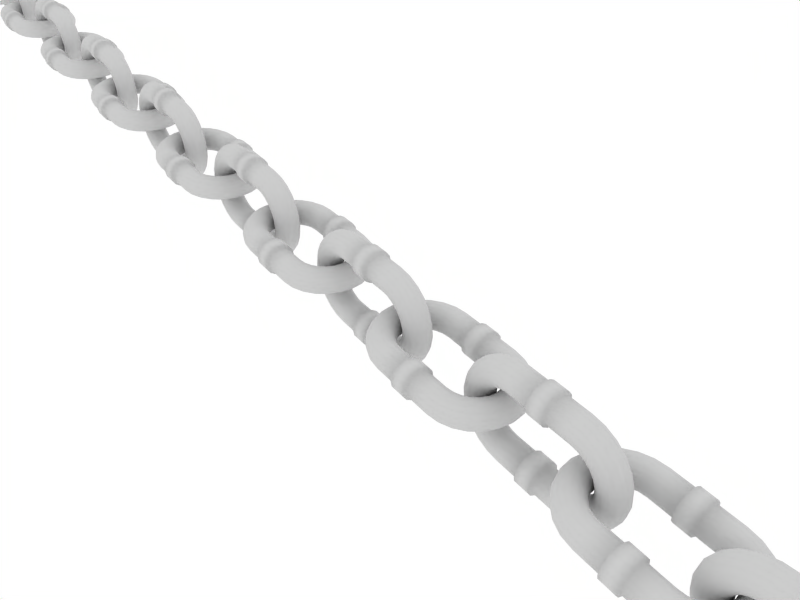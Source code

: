 # Source: chain.blend  (saved by Blender 2.43.0; exported with 4.5.12 LTS)
import bpy
from mathutils import Matrix  # noqa: F401  (used for matrix-valued properties, if any)

bpy.ops.wm.read_factory_settings(use_empty=True)
scene = bpy.context.scene
scene.name = 'Scene'

# ---- collections
col_collection_1 = bpy.data.collections.new('Collection 1'); scene.collection.children.link(col_collection_1)
col_collection_2 = bpy.data.collections.new('Collection 2'); scene.collection.children.link(col_collection_2)

# ---- materials (node trees are filled in below, after node groups)
mat_metal_steel = bpy.data.materials.new('METAL steel')
mat_metal_steel.alpha_threshold = 0.0
mat_metal_steel.preview_render_type = 'FLAT'
mat_metal_steel.roughness = 0.5
mat_metal_steel.specular_intensity = 1.0
mat_metal_steel.line_color = (0.0, 0.0, 0.0, 1.0)

# ---- material node trees

# ---- world
world_world = bpy.data.worlds.new('World'); scene.world = world_world
world_world.color = (1.0, 1.0, 1.0)
world_world.use_sun_shadow = False
world_world.sun_shadow_jitter_overblur = 0.0
world_world.cycles.sampling_method = 'MANUAL'
world_world.cycles.sample_map_resolution = 256

# ---- cameras
cam_camera_001 = bpy.data.cameras.new('Camera.001')
cam_camera_001.passepartout_alpha = 0.2
cam_camera_001.clip_end = 100.0
cam_camera_001.lens = 35.0
cam_camera_001.ortho_scale = 7.314
cam_camera_001.show_limits = True
cam_camera_001.show_passepartout = False
cam_camera_001.show_safe_areas = True
cam_camera_001.dof.focus_distance = 0.0
cam_camera_001.dof.aperture_fstop = 128.0

# ---- lights
light_spot_001 = bpy.data.lights.new('Spot.001', 'POINT')
light_spot_001.transmission_factor = 0.0
light_spot_001.cutoff_distance = 30.0
light_spot_001.energy = 50.0
light_spot_001.shadow_buffer_clip_start = 8.0
light_spot_001.shadow_soft_size = 1.0
light_spot_001.shadow_maximum_resolution = 0.006
light_spot_001.use_absolute_resolution = True
light_spot_001.cycles.use_multiple_importance_sampling = False
light_spot = bpy.data.lights.new('Spot', 'SPOT')
light_spot.transmission_factor = 0.0
light_spot.cutoff_distance = 30.0
light_spot.energy = 120.0
light_spot.shadow_buffer_clip_start = 8.0
light_spot.shadow_soft_size = 1.0
light_spot.shadow_maximum_resolution = 0.006
light_spot.use_absolute_resolution = True
light_spot.spot_size = 1.309
light_spot.cycles.use_multiple_importance_sampling = False

# ---- meshes
me_plane = bpy.data.meshes.new('Plane')
me_plane.from_pydata([(0.004629, 0.0, 0.0), (-19.8, 2.861e-06, 1.137e-13), (-9.898, 1.431e-06, 5.684e-14), (-4.947, 7.153e-07, 2.842e-14), (-14.85, 2.146e-06, 8.527e-14), (-2.471, 3.576e-07, 1.421e-14), (-7.422, 1.073e-06, 4.263e-14), (-17.32, 2.503e-06, 9.948e-14), (-12.37, 1.788e-06, 7.105e-14), (-1.233, 1.788e-07, 7.105e-15), (-3.709, 5.364e-07, 2.132e-14), (-8.66, 1.252e-06, 4.974e-14), (-6.185, 8.941e-07, 3.553e-14), (-18.56, 2.682e-06, 1.066e-13), (-16.09, 2.325e-06, 9.237e-14), (-11.14, 1.609e-06, 6.395e-14), (-13.61, 1.967e-06, 7.816e-14)], [(0, 9), (1, 13), (2, 11), (2, 15), (3, 10), (3, 12), (4, 14), (4, 16), (5, 9), (5, 10), (6, 11), (6, 12), (7, 13), (7, 14), (8, 15), (8, 16)], [])
me_plane.use_remesh_preserve_volume = False
me_plane.use_remesh_preserve_attributes = False
me_plane.use_mirror_vertex_groups = False
me_plane.update()
me_chain_link = bpy.data.meshes.new('Chain link')
me_chain_link.from_pydata([(-0.1754, -0.05328, -0.2664), (-0.1754, -0.06961, -0.242), (-0.1754, -0.07535, -0.2131), (-0.1754, -0.06961, -0.1843), (-0.1754, -0.05328, -0.1598), (-0.1754, -0.02883, -0.1435), (-0.1754, 3.135e-10, -0.1378), (-0.1754, 0.02883, -0.1435), (-0.1754, 0.05328, -0.1598), (-0.1754, 0.06961, -0.1843), (-0.1754, 0.07535, -0.2131), (-0.1754, 0.06961, -0.242), (-0.1754, 0.05328, -0.2664), (-0.1754, 0.02883, -0.2827), (-0.1754, -3.119e-08, -0.2885), (-0.1754, -0.02883, -0.2827), (-0.2486, -0.02883, -0.2731), (-0.2501, -2.904e-08, -0.2786), (-0.2486, 0.02883, -0.2731), (-0.2444, 0.05328, -0.2573), (-0.2381, 0.06961, -0.2337), (-0.2306, 0.07535, -0.2059), (-0.2231, 0.06961, -0.178), (-0.2168, 0.05328, -0.1544), (-0.2126, 0.02883, -0.1386), (-0.2111, 1.34e-09, -0.1331), (-0.2126, -0.02883, -0.1386), (-0.2168, -0.05328, -0.1544), (-0.2231, -0.06961, -0.178), (-0.2306, -0.07535, -0.2059), (-0.2381, -0.06961, -0.2337), (-0.2444, -0.05328, -0.2573), (-0.3086, -0.05328, -0.2307), (-0.2964, -0.06961, -0.2095), (-0.282, -0.07535, -0.1846), (-0.2676, -0.06961, -0.1596), (-0.2554, -0.05328, -0.1384), (-0.2472, -0.02883, -0.1243), (-0.2443, 1.91e-09, -0.1193), (-0.2472, 0.02883, -0.1243), (-0.2554, 0.05328, -0.1384), (-0.2676, 0.06961, -0.1596), (-0.282, 0.07535, -0.1846), (-0.2964, 0.06961, -0.2095), (-0.3086, 0.05328, -0.2307), (-0.3168, 0.02883, -0.2449), (-0.3197, -2.785e-08, -0.2498), (-0.3168, -0.02883, -0.2449), (-0.3754, -0.02883, -0.1999), (-0.3794, -2.77e-08, -0.204), (-0.3754, 0.02883, -0.1999), (-0.3638, 0.05328, -0.1884), (-0.3465, 0.06961, -0.1711), (-0.3261, 0.07535, -0.1507), (-0.3057, 0.06961, -0.1303), (-0.2885, 0.05328, -0.113), (-0.2769, 0.02883, -0.1015), (-0.2729, 1.983e-09, -0.09742), (-0.2769, -0.02883, -0.1015), (-0.2885, -0.05328, -0.113), (-0.3057, -0.06961, -0.1303), (-0.3261, -0.07535, -0.1507), (-0.3465, -0.06961, -0.1711), (-0.3638, -0.05328, -0.1884), (-0.4061, -0.05328, -0.1332), (-0.385, -0.06961, -0.121), (-0.36, -0.07535, -0.1066), (-0.335, -0.06961, -0.09214), (-0.3139, -0.05328, -0.07992), (-0.2997, -0.02883, -0.07175), (-0.2948, 1.555e-09, -0.06888), (-0.2997, 0.02883, -0.07175), (-0.3139, 0.05328, -0.07992), (-0.335, 0.06961, -0.09214), (-0.36, 0.07535, -0.1066), (-0.385, 0.06961, -0.121), (-0.4061, 0.05328, -0.1332), (-0.4203, 0.02883, -0.1414), (-0.4253, -2.859e-08, -0.1442), (-0.4203, -0.02883, -0.1414), (-0.4485, -0.02883, -0.07318), (-0.4541, -3.048e-08, -0.07466), (-0.4485, 0.02883, -0.07318), (-0.4328, 0.05328, -0.06895), (-0.4091, 0.06961, -0.06262), (-0.3813, 0.07535, -0.05516), (-0.3534, 0.06961, -0.0477), (-0.3298, 0.05328, -0.04137), (-0.3141, 0.02883, -0.03714), (-0.3085, 6.544e-10, -0.03566), (-0.3141, -0.02883, -0.03714), (-0.3298, -0.05328, -0.04137), (-0.3534, -0.06961, -0.0477), (-0.3813, -0.07535, -0.05516), (-0.4091, -0.06961, -0.06262), (-0.4328, -0.05328, -0.06895), (-0.4418, -0.05328, 1.525e-08), (-0.4174, -0.06961, 1.643e-08), (-0.3886, -0.07535, 1.837e-08), (-0.3597, -0.06961, -4.626e-09), (-0.3353, -0.05328, -2.106e-09), (-0.3189, -0.02883, -2.527e-08), (-0.3132, -6.565e-10, 1.759e-09), (-0.3189, 0.02883, -2.289e-08), (-0.3353, 0.05328, 2.291e-09), (-0.3597, 0.06961, 1.12e-09), (-0.3886, 0.07535, 2.459e-08), (-0.4174, 0.06961, -3.234e-09), (-0.4418, 0.05328, 1.965e-08), (-0.4582, 0.02883, -4.61e-08), (-0.4639, -3.322e-08, -9.619e-09), (-0.4582, -0.02883, -1.038e-08), (-0.4485, -0.02883, 0.07318), (-0.4541, -3.664e-08, 0.07466), (-0.4485, 0.02883, 0.07318), (-0.4328, 0.05328, 0.06895), (-0.4091, 0.06961, 0.06262), (-0.3813, 0.07535, 0.05516), (-0.3534, 0.06961, 0.0477), (-0.3298, 0.05328, 0.04137), (-0.3141, 0.02883, 0.03714), (-0.3085, -2.289e-09, 0.03566), (-0.3141, -0.02883, 0.03714), (-0.3298, -0.05328, 0.04137), (-0.3534, -0.06961, 0.0477), (-0.3813, -0.07535, 0.05516), (-0.4091, -0.06961, 0.06262), (-0.4328, -0.05328, 0.06895), (-0.4061, -0.05328, 0.1332), (-0.385, -0.06961, 0.121), (-0.36, -0.07535, 0.1066), (-0.335, -0.06961, 0.09214), (-0.3139, -0.05328, 0.07992), (-0.2997, -0.02883, 0.07175), (-0.2948, -4.131e-09, 0.06888), (-0.2997, 0.02883, 0.07175), (-0.3139, 0.05328, 0.07992), (-0.335, 0.06961, 0.09214), (-0.36, 0.07535, 0.1066), (-0.385, 0.06961, 0.121), (-0.4061, 0.05328, 0.1332), (-0.4203, 0.02883, 0.1414), (-0.4253, -4.05e-08, 0.1442), (-0.4203, -0.02883, 0.1414), (-0.3754, -0.02883, 0.1999), (-0.3794, -4.453e-08, 0.204), (-0.3754, 0.02883, 0.1999), (-0.3638, 0.05328, 0.1884), (-0.3465, 0.06961, 0.1711), (-0.3261, 0.07535, 0.1507), (-0.3057, 0.06961, 0.1303), (-0.2885, 0.05328, 0.113), (-0.2769, 0.02883, 0.1015), (-0.2729, -6.058e-09, 0.09742), (-0.2769, -0.02883, 0.1015), (-0.2885, -0.05328, 0.113), (-0.3057, -0.06961, 0.1303), (-0.3261, -0.07535, 0.1507), (-0.3465, -0.06961, 0.1711), (-0.3638, -0.05328, 0.1884), (-0.3086, -0.05328, 0.2307), (-0.2964, -0.06961, 0.2095), (-0.282, -0.07535, 0.1846), (-0.2676, -0.06961, 0.1596), (-0.2554, -0.05328, 0.1384), (-0.2472, -0.02883, 0.1243), (-0.2443, -7.938e-09, 0.1193), (-0.2472, 0.02883, 0.1243), (-0.2554, 0.05328, 0.1384), (-0.2676, 0.06961, 0.1596), (-0.282, 0.07535, 0.1846), (-0.2964, 0.06961, 0.2095), (-0.3086, 0.05328, 0.2307), (-0.3168, 0.02883, 0.2449), (-0.3197, -4.847e-08, 0.2498), (-0.3168, -0.02883, 0.2449), (-0.2486, -0.02883, 0.2731), (-0.2501, -5.204e-08, 0.2786), (-0.2486, 0.02883, 0.2731), (-0.2444, 0.05328, 0.2573), (-0.2381, 0.06961, 0.2337), (-0.2306, 0.07535, 0.2059), (-0.2231, 0.06961, 0.178), (-0.2168, 0.05328, 0.1544), (-0.2126, 0.02883, 0.1386), (-0.2111, -9.643e-09, 0.1331), (-0.2126, -0.02883, 0.1386), (-0.2168, -0.05328, 0.1544), (-0.2231, -0.06961, 0.178), (-0.2306, -0.07535, 0.2059), (-0.2381, -0.06961, 0.2337), (-0.2444, -0.05328, 0.2573), (-0.1754, -0.05328, 0.2664), (-0.1754, -0.06961, 0.242), (-0.1754, -0.07535, 0.2131), (-0.1754, -0.06961, 0.1843), (-0.1754, -0.05328, 0.1598), (-0.1754, -0.02883, 0.1435), (-0.1754, -1.106e-08, 0.1378), (-0.1754, 0.02883, 0.1435), (-0.1754, 0.05328, 0.1598), (-0.1754, 0.06961, 0.1843), (-0.1754, 0.07535, 0.2131), (-0.1754, 0.06961, 0.242), (-0.1754, 0.05328, 0.2664), (-0.1754, 0.02883, 0.2827), (-0.1754, -5.5e-08, 0.2885), (-0.1754, -0.02883, 0.2827), (0.1754, -0.02883, 0.2827), (0.1754, -6.701e-08, 0.2885), (0.1754, 0.02883, 0.2827), (0.1754, 0.05328, 0.2664), (0.1754, 0.06961, 0.242), (0.1754, 0.07535, 0.2131), (0.1754, 0.06961, 0.1843), (0.1754, 0.05328, 0.1598), (0.1754, 0.02883, 0.1435), (0.1754, -2.307e-08, 0.1378), (0.1754, -0.02883, 0.1435), (0.1754, -0.05328, 0.1598), (0.1754, -0.06961, 0.1843), (0.1754, -0.07535, 0.2131), (0.1754, -0.06961, 0.242), (0.1754, -0.05328, 0.2664), (0.2444, -0.05328, 0.2573), (0.2381, -0.06961, 0.2337), (0.2306, -0.07535, 0.2059), (0.2231, -0.06961, 0.178), (0.2168, -0.05328, 0.1544), (0.2126, -0.02883, 0.1386), (0.2111, -2.409e-08, 0.1331), (0.2126, 0.02883, 0.1386), (0.2168, 0.05328, 0.1544), (0.2231, 0.06961, 0.178), (0.2306, 0.07535, 0.2059), (0.2381, 0.06961, 0.2337), (0.2444, 0.05328, 0.2573), (0.2486, 0.02883, 0.2731), (0.2501, -6.916e-08, 0.2786), (0.2486, -0.02883, 0.2731), (0.3168, -0.02883, 0.2449), (0.3197, -7.035e-08, 0.2498), (0.3168, 0.02883, 0.2449), (0.3086, 0.05328, 0.2307), (0.2964, 0.06961, 0.2095), (0.282, 0.07535, 0.1846), (0.2676, 0.06961, 0.1596), (0.2554, 0.05328, 0.1384), (0.2472, 0.02883, 0.1243), (0.2443, -2.466e-08, 0.1193), (0.2472, -0.02883, 0.1243), (0.2554, -0.05328, 0.1384), (0.2676, -0.06961, 0.1596), (0.282, -0.07535, 0.1846), (0.2964, -0.06961, 0.2095), (0.3086, -0.05328, 0.2307), (0.3638, -0.05328, 0.1884), (0.3465, -0.06961, 0.1711), (0.3261, -0.07535, 0.1507), (0.3057, -0.06961, 0.1303), (0.2885, -0.05328, 0.113), (0.2769, -0.02883, 0.1015), (0.2729, -2.474e-08, 0.09742), (0.2769, 0.02883, 0.1015), (0.2885, 0.05328, 0.113), (0.3057, 0.06961, 0.1303), (0.3261, 0.07535, 0.1507), (0.3465, 0.06961, 0.1711), (0.3638, 0.05328, 0.1884), (0.3754, 0.02883, 0.1999), (0.3794, -7.051e-08, 0.204), (0.3754, -0.02883, 0.1999), (0.4203, -0.02883, 0.1414), (0.4253, -6.961e-08, 0.1442), (0.4203, 0.02883, 0.1414), (0.4061, 0.05328, 0.1332), (0.385, 0.06961, 0.121), (0.36, 0.07535, 0.1066), (0.335, 0.06961, 0.09214), (0.3139, 0.05328, 0.07992), (0.2997, 0.02883, 0.07175), (0.2948, -2.431e-08, 0.06888), (0.2997, -0.02883, 0.07175), (0.3139, -0.05328, 0.07992), (0.335, -0.06961, 0.09214), (0.36, -0.07535, 0.1066), (0.385, -0.06961, 0.121), (0.4061, -0.05328, 0.1332), (0.4328, -0.05328, 0.06895), (0.4091, -0.06961, 0.06262), (0.3813, -0.07535, 0.05516), (0.3534, -0.06961, 0.0477), (0.3298, -0.05328, 0.04137), (0.3141, -0.02883, 0.03714), (0.3085, -2.341e-08, 0.03566), (0.3141, 0.02883, 0.03714), (0.3298, 0.05328, 0.04137), (0.3534, 0.06961, 0.0477), (0.3813, 0.07535, 0.05516), (0.4091, 0.06961, 0.06262), (0.4328, 0.05328, 0.06895), (0.4485, 0.02883, 0.07318), (0.4541, -6.773e-08, 0.07466), (0.4485, -0.02883, 0.07318), (0.4582, -0.02883, 1.35e-07), (0.4639, -6.498e-08, 1.366e-07), (0.4582, 0.02883, 8.659e-08), (0.4418, 0.05328, 1.626e-07), (0.4174, 0.06961, 1.36e-07), (0.3886, 0.07535, 1.341e-07), (0.3597, 0.06961, 1.062e-07), (0.3353, 0.05328, 1.037e-07), (0.3189, 0.02883, 7.608e-08), (0.3132, -2.21e-08, 9.986e-08), (0.3189, -0.02883, 7.37e-08), (0.3353, -0.05328, 9.933e-08), (0.3597, -0.06961, 1.005e-07), (0.3886, -0.07535, 1.278e-07), (0.4174, -0.06961, 1.557e-07), (0.4418, -0.05328, 1.582e-07), (0.4328, -0.05328, -0.06895), (0.4091, -0.06961, -0.06262), (0.3813, -0.07535, -0.05516), (0.3534, -0.06961, -0.0477), (0.3298, -0.05328, -0.04137), (0.3141, -0.02883, -0.03714), (0.3085, -2.047e-08, -0.03566), (0.3141, 0.02883, -0.03714), (0.3298, 0.05328, -0.04137), (0.3534, 0.06961, -0.0477), (0.3813, 0.07535, -0.05516), (0.4091, 0.06961, -0.06262), (0.4328, 0.05328, -0.06895), (0.4485, 0.02883, -0.07318), (0.4541, -6.156e-08, -0.07466), (0.4485, -0.02883, -0.07318), (0.4203, -0.02883, -0.1414), (0.4253, -5.771e-08, -0.1442), (0.4203, 0.02883, -0.1414), (0.4061, 0.05328, -0.1332), (0.385, 0.06961, -0.121), (0.36, 0.07535, -0.1066), (0.335, 0.06961, -0.09214), (0.3139, 0.05328, -0.07992), (0.2997, 0.02883, -0.07175), (0.2948, -1.862e-08, -0.06888), (0.2997, -0.02883, -0.07175), (0.3139, -0.05328, -0.07992), (0.335, -0.06961, -0.09214), (0.36, -0.07535, -0.1066), (0.385, -0.06961, -0.121), (0.4061, -0.05328, -0.1332), (0.3638, -0.05328, -0.1884), (0.3465, -0.06961, -0.1711), (0.3261, -0.07535, -0.1507), (0.3057, -0.06961, -0.1303), (0.2885, -0.05328, -0.113), (0.2769, -0.02883, -0.1015), (0.2729, -1.67e-08, -0.09742), (0.2769, 0.02883, -0.1015), (0.2885, 0.05328, -0.113), (0.3057, 0.06961, -0.1303), (0.3261, 0.07535, -0.1507), (0.3465, 0.06961, -0.1711), (0.3638, 0.05328, -0.1884), (0.3754, 0.02883, -0.1999), (0.3794, -5.367e-08, -0.204), (0.3754, -0.02883, -0.1999), (0.3168, -0.02883, -0.2449), (0.3197, -4.974e-08, -0.2498), (0.3168, 0.02883, -0.2449), (0.3086, 0.05328, -0.2307), (0.2964, 0.06961, -0.2095), (0.282, 0.07535, -0.1846), (0.2676, 0.06961, -0.1596), (0.2554, 0.05328, -0.1384), (0.2472, 0.02883, -0.1243), (0.2443, -1.482e-08, -0.1193), (0.2472, -0.02883, -0.1243), (0.2554, -0.05328, -0.1384), (0.2676, -0.06961, -0.1596), (0.282, -0.07535, -0.1846), (0.2964, -0.06961, -0.2095), (0.3086, -0.05328, -0.2307), (0.2444, -0.05328, -0.2573), (0.2381, -0.06961, -0.2337), (0.2306, -0.07535, -0.2059), (0.2231, -0.06961, -0.178), (0.2168, -0.05328, -0.1544), (0.2126, -0.02883, -0.1386), (0.2111, -1.311e-08, -0.1331), (0.2126, 0.02883, -0.1386), (0.2168, 0.05328, -0.1544), (0.2231, 0.06961, -0.178), (0.2306, 0.07535, -0.2059), (0.2381, 0.06961, -0.2337), (0.2444, 0.05328, -0.2573), (0.2486, 0.02883, -0.2731), (0.2501, -4.616e-08, -0.2786), (0.2486, -0.02883, -0.2731), (0.1754, -0.02883, -0.2827), (0.1754, -4.32e-08, -0.2885), (0.1754, 0.02883, -0.2827), (0.1754, 0.05328, -0.2664), (0.1754, 0.06961, -0.242), (0.1754, 0.07535, -0.2131), (0.1754, 0.06961, -0.1843), (0.1754, 0.05328, -0.1598), (0.1754, 0.02883, -0.1435), (0.1754, -1.17e-08, -0.1378), (0.1754, -0.02883, -0.1435), (0.1754, -0.05328, -0.1598), (0.1754, -0.06961, -0.1843), (0.1754, -0.07535, -0.2131), (0.1754, -0.06961, -0.242), (0.1754, -0.05328, -0.2664), (-0.04913, -0.05328, -0.2664), (-0.04913, -0.02883, -0.2827), (-0.04912, -3.552e-08, -0.2885), (-0.04913, 0.02883, -0.2827), (-0.04913, 0.05328, -0.2664), (-0.04913, 0.06961, -0.242), (-0.04913, 0.07535, -0.2131), (-0.04913, 0.06961, -0.1843), (-0.04913, 0.05328, -0.1598), (-0.04913, 0.02883, -0.1435), (-0.04913, -4.01e-09, -0.1378), (-0.04913, -0.02883, -0.1435), (-0.04913, -0.05328, -0.1598), (-0.04913, -0.06961, -0.1843), (-0.04913, -0.07535, -0.2131), (-0.04913, -0.06961, -0.242), (0.04913, -0.05328, -0.2664), (0.04913, -0.02883, -0.2827), (0.04912, -3.888e-08, -0.2885), (0.04913, 0.02883, -0.2827), (0.04913, 0.05328, -0.2664), (0.04913, 0.06961, -0.242), (0.04913, 0.07535, -0.2131), (0.04913, 0.06961, -0.1843), (0.04913, 0.05328, -0.1598), (0.04913, 0.02883, -0.1435), (0.04913, -7.373e-09, -0.1378), (0.04913, -0.02883, -0.1435), (0.04913, -0.05328, -0.1598), (0.04913, -0.06961, -0.1843), (0.04913, -0.07535, -0.2131), (0.04913, -0.06961, -0.242), (0.04913, -0.05328, 0.2664), (0.04913, -0.06961, 0.242), (0.04913, -0.07535, 0.2131), (0.04913, -0.06961, 0.1843), (0.04913, -0.05328, 0.1598), (0.04913, -0.02883, 0.1435), (0.04913, -1.874e-08, 0.1378), (0.04913, 0.02883, 0.1435), (0.04913, 0.05328, 0.1598), (0.04913, 0.06961, 0.1843), (0.04913, 0.07535, 0.2131), (0.04913, 0.06961, 0.242), (0.04913, 0.05328, 0.2664), (0.04913, 0.02883, 0.2827), (0.04913, -6.269e-08, 0.2885), (0.04913, -0.02883, 0.2827), (-0.04913, -0.05328, 0.2664), (-0.04913, -0.06961, 0.242), (-0.04913, -0.07535, 0.2131), (-0.04913, -0.06961, 0.1843), (-0.04913, -0.05328, 0.1598), (-0.04913, -0.02883, 0.1435), (-0.04913, -1.538e-08, 0.1378), (-0.04913, 0.02883, 0.1435), (-0.04913, 0.05328, 0.1598), (-0.04913, 0.06961, 0.1843), (-0.04913, 0.07535, 0.2131), (-0.04913, 0.06961, 0.242), (-0.04913, 0.05328, 0.2664), (-0.04913, 0.02883, 0.2827), (-0.04913, -5.933e-08, 0.2885), (-0.04913, -0.02883, 0.2827), (-0.04309, -0.08353, -0.2477), (-0.04309, -0.09042, -0.2131), (-0.04309, -0.08353, -0.1785), (-0.04309, -0.06393, -0.1492), (-0.04309, -0.0346, -0.1296), (-0.04309, -7.114e-09, -0.1227), (-0.04309, 0.0346, -0.1296), (-0.04309, 0.06393, -0.1492), (-0.04309, 0.08353, -0.1785), (-0.04309, 0.09042, -0.2131), (-0.04309, 0.08353, -0.2477), (-0.04309, 0.06393, -0.2771), (-0.04309, 0.0346, -0.2967), (-0.04308, -4.492e-08, -0.3035), (-0.04309, -0.0346, -0.2967), (-0.04309, -0.06393, -0.2771), (-0.04309, -0.0346, 0.2967), (-0.04309, -6.998e-08, 0.3035), (-0.04309, 0.0346, 0.2967), (-0.04309, 0.06393, 0.2771), (-0.04309, 0.08353, 0.2477), (-0.04309, 0.09042, 0.2131), (-0.04309, 0.08353, 0.1785), (-0.04309, 0.06393, 0.1492), (-0.04309, 0.0346, 0.1296), (-0.04309, -1.724e-08, 0.1227), (-0.04309, -0.0346, 0.1296), (-0.04309, -0.06393, 0.1492), (-0.04309, -0.08353, 0.1785), (-0.04309, -0.09042, 0.2131), (-0.04309, -0.08353, 0.2477), (-0.04309, -0.06393, 0.2771), (0.04304, -0.06393, 0.2771), (0.04304, -0.08353, 0.2477), (0.04304, -0.09042, 0.2131), (0.04304, -0.08353, 0.1785), (0.04304, -0.06393, 0.1492), (0.04304, -0.0346, 0.1296), (0.04304, -2.019e-08, 0.1227), (0.04304, 0.0346, 0.1296), (0.04304, 0.06393, 0.1492), (0.04304, 0.08353, 0.1785), (0.04304, 0.09042, 0.2131), (0.04304, 0.08353, 0.2477), (0.04304, 0.06393, 0.2771), (0.04304, 0.0346, 0.2967), (0.04304, -7.292e-08, 0.3035), (0.04304, -0.0346, 0.2967), (0.04304, -0.06393, -0.2771), (0.04304, -0.0346, -0.2967), (0.04305, -4.787e-08, -0.3035), (0.04304, 0.0346, -0.2967), (0.04304, 0.06393, -0.2771), (0.04304, 0.08353, -0.2477), (0.04304, 0.09042, -0.2131), (0.04304, 0.08353, -0.1785), (0.04304, 0.06393, -0.1492), (0.04304, 0.0346, -0.1296), (0.04304, -1.006e-08, -0.1227), (0.04304, -0.0346, -0.1296), (0.04304, -0.06393, -0.1492), (0.04304, -0.08353, -0.1785), (0.04304, -0.09042, -0.2131), (0.04304, -0.08353, -0.2477), (-0.5767, 0.2477, -0.08353), (-0.5767, 0.2131, -0.09042), (-0.5767, 0.1785, -0.08353), (-0.5767, 0.1492, -0.06393), (-0.5767, 0.1296, -0.0346), (-0.5767, 0.1227, -1.933e-08), (-0.5767, 0.1296, 0.0346), (-0.5767, 0.1492, 0.06393), (-0.5767, 0.1785, 0.08353), (-0.5767, 0.2131, 0.09042), (-0.5767, 0.2477, 0.08353), (-0.5767, 0.2771, 0.06393), (-0.5767, 0.2967, 0.0346), (-0.5767, 0.3035, -7.079e-08), (-0.5767, 0.2967, -0.0346), (-0.5767, 0.2771, -0.06393), (-0.5767, -0.2967, -0.0346), (-0.5767, -0.3035, -5.001e-08), (-0.5767, -0.2967, 0.0346), (-0.5767, -0.2771, 0.06393), (-0.5767, -0.2477, 0.08353), (-0.5767, -0.2131, 0.09042), (-0.5767, -0.1785, 0.08353), (-0.5767, -0.1492, 0.06393), (-0.5767, -0.1296, 0.0346), (-0.5767, -0.1227, -1.093e-08), (-0.5767, -0.1296, -0.0346), (-0.5767, -0.1492, -0.06393), (-0.5767, -0.1785, -0.08353), (-0.5767, -0.2131, -0.09042), (-0.5767, -0.2477, -0.08353), (-0.5767, -0.2771, -0.06393), (-0.6629, -0.2771, -0.06393), (-0.6629, -0.2477, -0.08353), (-0.6629, -0.2131, -0.09042), (-0.6629, -0.1785, -0.08353), (-0.6629, -0.1492, -0.06393), (-0.6629, -0.1296, -0.0346), (-0.6629, -0.1227, -7.978e-09), (-0.6629, -0.1296, 0.0346), (-0.6629, -0.1492, 0.06393), (-0.6629, -0.1785, 0.08353), (-0.6629, -0.2131, 0.09042), (-0.6629, -0.2477, 0.08353), (-0.6629, -0.2771, 0.06393), (-0.6629, -0.2967, 0.0346), (-0.6629, -0.3035, -4.706e-08), (-0.6629, -0.2967, -0.0346), (-0.6629, 0.2771, -0.06393), (-0.6629, 0.2967, -0.0346), (-0.6629, 0.3035, -6.784e-08), (-0.6629, 0.2967, 0.0346), (-0.6629, 0.2771, 0.06393), (-0.6629, 0.2477, 0.08353), (-0.6629, 0.2131, 0.09042), (-0.6629, 0.1785, 0.08353), (-0.6629, 0.1492, 0.06393), (-0.6629, 0.1296, 0.0346), (-0.6629, 0.1227, -1.638e-08), (-0.6629, 0.1296, -0.0346), (-0.6629, 0.1492, -0.06393), (-0.6629, 0.1785, -0.08353), (-0.6629, 0.2131, -0.09042), (-0.6629, 0.2477, -0.08353), (-0.6689, -0.2827, -0.02883), (-0.6689, -0.2885, -3.755e-08), (-0.6689, -0.2827, 0.02883), (-0.6689, -0.2664, 0.05328), (-0.6689, -0.242, 0.06961), (-0.6689, -0.2131, 0.07535), (-0.6689, -0.1843, 0.06961), (-0.6689, -0.1598, 0.05328), (-0.6689, -0.1435, 0.02883), (-0.6689, -0.1378, -4.98e-09), (-0.6689, -0.1435, -0.02883), (-0.6689, -0.1598, -0.05328), (-0.6689, -0.1843, -0.06961), (-0.6689, -0.2131, -0.07535), (-0.6689, -0.242, -0.06961), (-0.6689, -0.2664, -0.05328), (-0.5707, -0.2827, -0.02883), (-0.5707, -0.2885, -4.091e-08), (-0.5707, -0.2827, 0.02883), (-0.5707, -0.2664, 0.05328), (-0.5707, -0.242, 0.06961), (-0.5707, -0.2131, 0.07535), (-0.5707, -0.1843, 0.06961), (-0.5707, -0.1598, 0.05328), (-0.5707, -0.1435, 0.02883), (-0.5707, -0.1378, -8.343e-09), (-0.5707, -0.1435, -0.02883), (-0.5707, -0.1598, -0.05328), (-0.5707, -0.1843, -0.06961), (-0.5707, -0.2131, -0.07535), (-0.5707, -0.242, -0.06961), (-0.5707, -0.2664, -0.05328), (-0.5707, 0.242, -0.06961), (-0.5707, 0.2131, -0.07535), (-0.5707, 0.1843, -0.06961), (-0.5707, 0.1598, -0.05328), (-0.5707, 0.1435, -0.02883), (-0.5707, 0.1378, -1.777e-08), (-0.5707, 0.1435, 0.02883), (-0.5707, 0.1598, 0.05328), (-0.5707, 0.1843, 0.06961), (-0.5707, 0.2131, 0.07535), (-0.5707, 0.242, 0.06961), (-0.5707, 0.2664, 0.05328), (-0.5707, 0.2827, 0.02883), (-0.5707, 0.2885, -6.066e-08), (-0.5707, 0.2827, -0.02883), (-0.5707, 0.2664, -0.05328), (-0.6689, 0.242, -0.06961), (-0.6689, 0.2131, -0.07535), (-0.6689, 0.1843, -0.06961), (-0.6689, 0.1598, -0.05328), (-0.6689, 0.1435, -0.02883), (-0.6689, 0.1378, -1.441e-08), (-0.6689, 0.1435, 0.02883), (-0.6689, 0.1598, 0.05328), (-0.6689, 0.1843, 0.06961), (-0.6689, 0.2131, 0.07535), (-0.6689, 0.242, 0.06961), (-0.6689, 0.2664, 0.05328), (-0.6689, 0.2827, 0.02883), (-0.6689, 0.2885, -5.73e-08), (-0.6689, 0.2827, -0.02883), (-0.6689, 0.2664, -0.05328), (-0.4443, 0.2664, -0.05328), (-0.4443, 0.242, -0.06961), (-0.4443, 0.2131, -0.07535), (-0.4443, 0.1843, -0.06961), (-0.4443, 0.1598, -0.05328), (-0.4443, 0.1435, -0.02883), (-0.4443, 0.1378, -2.21e-08), (-0.4443, 0.1435, 0.02883), (-0.4443, 0.1598, 0.05328), (-0.4443, 0.1843, 0.06961), (-0.4443, 0.2131, 0.07535), (-0.4443, 0.242, 0.06961), (-0.4443, 0.2664, 0.05328), (-0.4443, 0.2827, 0.02883), (-0.4443, 0.2885, -6.498e-08), (-0.4443, 0.2827, -0.02883), (-0.3712, 0.2731, -0.02883), (-0.3697, 0.2786, -6.72e-08), (-0.3712, 0.2731, 0.02883), (-0.3754, 0.2573, 0.05328), (-0.3817, 0.2337, 0.06961), (-0.3892, 0.2059, 0.07535), (-0.3967, 0.178, 0.06961), (-0.403, 0.1544, 0.05328), (-0.4072, 0.1386, 0.02883), (-0.4087, 0.1331, -2.316e-08), (-0.4072, 0.1386, -0.02883), (-0.403, 0.1544, -0.05328), (-0.3967, 0.178, -0.06961), (-0.3892, 0.2059, -0.07535), (-0.3817, 0.2337, -0.06961), (-0.3754, 0.2573, -0.05328), (-0.3112, 0.2307, -0.05328), (-0.3234, 0.2095, -0.06961), (-0.3378, 0.1846, -0.07535), (-0.3522, 0.1596, -0.06961), (-0.3644, 0.1384, -0.05328), (-0.3726, 0.1243, -0.02883), (-0.3755, 0.1193, -2.382e-08), (-0.3726, 0.1243, 0.02883), (-0.3644, 0.1384, 0.05328), (-0.3522, 0.1596, 0.06961), (-0.3378, 0.1846, 0.07535), (-0.3234, 0.2095, 0.06961), (-0.3112, 0.2307, 0.05328), (-0.303, 0.2449, 0.02883), (-0.3001, 0.2498, -6.86e-08), (-0.303, 0.2449, -0.02883), (-0.2444, 0.1999, -0.02883), (-0.2404, 0.204, -6.907e-08), (-0.2444, 0.1999, 0.02883), (-0.256, 0.1884, 0.05328), (-0.2733, 0.1711, 0.06961), (-0.2937, 0.1507, 0.07535), (-0.314, 0.1303, 0.06961), (-0.3313, 0.113, 0.05328), (-0.3429, 0.1015, 0.02883), (-0.3469, 0.09742, -2.405e-08), (-0.3429, 0.1015, -0.02883), (-0.3313, 0.113, -0.05328), (-0.314, 0.1303, -0.06961), (-0.2937, 0.1507, -0.07535), (-0.2733, 0.1711, -0.06961), (-0.256, 0.1884, -0.05328), (-0.2136, 0.1332, -0.05328), (-0.2348, 0.121, -0.06961), (-0.2598, 0.1066, -0.07535), (-0.2848, 0.09214, -0.06961), (-0.3059, 0.07992, -0.05328), (-0.3201, 0.07175, -0.02883), (-0.325, 0.06888, -2.382e-08), (-0.3201, 0.07175, 0.02883), (-0.3059, 0.07992, 0.05328), (-0.2848, 0.09214, 0.06961), (-0.2598, 0.1066, 0.07535), (-0.2348, 0.121, 0.06961), (-0.2136, 0.1332, 0.05328), (-0.1995, 0.1414, 0.02883), (-0.1945, 0.1442, -6.86e-08), (-0.1995, 0.1414, -0.02883), (-0.1713, 0.07318, -0.02883), (-0.1657, 0.07466, -6.72e-08), (-0.1713, 0.07318, 0.02883), (-0.187, 0.06895, 0.05328), (-0.2106, 0.06262, 0.06961), (-0.2385, 0.05516, 0.07535), (-0.2663, 0.0477, 0.06961), (-0.29, 0.04137, 0.05328), (-0.3057, 0.03714, 0.02883), (-0.3113, 0.03566, -2.316e-08), (-0.3057, 0.03714, -0.02883), (-0.29, 0.04137, -0.05328), (-0.2663, 0.0477, -0.06961), (-0.2385, 0.05516, -0.07535), (-0.2106, 0.06262, -0.06961), (-0.187, 0.06895, -0.05328), (-0.178, -1.622e-07, -0.05328), (-0.2024, -1.609e-07, -0.06961), (-0.2312, -1.335e-07, -0.07535), (-0.2601, -1.058e-07, -0.06961), (-0.2845, -1.034e-07, -0.05328), (-0.3008, -7.588e-08, -0.02883), (-0.3066, -9.986e-08, -2.21e-08), (-0.3008, -7.39e-08, 0.02883), (-0.2845, -9.971e-08, 0.05328), (-0.2601, -1.01e-07, 0.06961), (-0.2312, -1.284e-07, 0.07535), (-0.2024, -1.308e-07, 0.06961), (-0.178, -1.586e-07, 0.05328), (-0.1616, -8.441e-08, 0.02883), (-0.1559, -1.366e-07, -6.498e-08), (-0.1616, -1.372e-07, -0.02883), (-0.1713, -0.07318, -0.02883), (-0.1657, -0.07466, -6.209e-08), (-0.1713, -0.07318, 0.02883), (-0.187, -0.06895, 0.05328), (-0.2106, -0.06262, 0.06961), (-0.2385, -0.05516, 0.07535), (-0.2663, -0.0477, 0.06961), (-0.29, -0.04137, 0.05328), (-0.3057, -0.03714, 0.02883), (-0.3113, -0.03566, -2.072e-08), (-0.3057, -0.03714, -0.02883), (-0.29, -0.04137, -0.05328), (-0.2663, -0.0477, -0.06961), (-0.2385, -0.05516, -0.07535), (-0.2106, -0.06262, -0.06961), (-0.187, -0.06895, -0.05328), (-0.2136, -0.1332, -0.05328), (-0.2348, -0.121, -0.06961), (-0.2598, -0.1066, -0.07535), (-0.2848, -0.09214, -0.06961), (-0.3059, -0.07992, -0.05328), (-0.3201, -0.07175, -0.02883), (-0.325, -0.06888, -1.911e-08), (-0.3201, -0.07175, 0.02883), (-0.3059, -0.07992, 0.05328), (-0.2848, -0.09214, 0.06961), (-0.2598, -0.1066, 0.07535), (-0.2348, -0.121, 0.06961), (-0.2136, -0.1332, 0.05328), (-0.1995, -0.1414, 0.02883), (-0.1945, -0.1442, -5.872e-08), (-0.1995, -0.1414, -0.02883), (-0.2444, -0.1999, -0.02883), (-0.2404, -0.204, -5.511e-08), (-0.2444, -0.1999, 0.02883), (-0.256, -0.1884, 0.05328), (-0.2733, -0.1711, 0.06961), (-0.2937, -0.1507, 0.07535), (-0.314, -0.1303, 0.06961), (-0.3313, -0.113, 0.05328), (-0.3429, -0.1015, 0.02883), (-0.3469, -0.09742, -1.738e-08), (-0.3429, -0.1015, -0.02883), (-0.3313, -0.113, -0.05328), (-0.314, -0.1303, -0.06961), (-0.2937, -0.1507, -0.07535), (-0.2733, -0.1711, -0.06961), (-0.256, -0.1884, -0.05328), (-0.3112, -0.2307, -0.05328), (-0.3234, -0.2095, -0.06961), (-0.3378, -0.1846, -0.07535), (-0.3522, -0.1596, -0.06961), (-0.3644, -0.1384, -0.05328), (-0.3726, -0.1243, -0.02883), (-0.3755, -0.1193, -1.566e-08), (-0.3726, -0.1243, 0.02883), (-0.3644, -0.1384, 0.05328), (-0.3522, -0.1596, 0.06961), (-0.3378, -0.1846, 0.07535), (-0.3234, -0.2095, 0.06961), (-0.3112, -0.2307, 0.05328), (-0.303, -0.2449, 0.02883), (-0.3001, -0.2498, -5.149e-08), (-0.303, -0.2449, -0.02883), (-0.3712, -0.2731, -0.02883), (-0.3697, -0.2786, -4.813e-08), (-0.3712, -0.2731, 0.02883), (-0.3754, -0.2573, 0.05328), (-0.3817, -0.2337, 0.06961), (-0.3892, -0.2059, 0.07535), (-0.3967, -0.178, 0.06961), (-0.403, -0.1544, 0.05328), (-0.4072, -0.1386, 0.02883), (-0.4087, -0.1331, -1.405e-08), (-0.4072, -0.1386, -0.02883), (-0.403, -0.1544, -0.05328), (-0.3967, -0.178, -0.06961), (-0.3892, -0.2059, -0.07535), (-0.3817, -0.2337, -0.06961), (-0.3754, -0.2573, -0.05328), (-0.4443, -0.2664, -0.05328), (-0.4443, -0.242, -0.06961), (-0.4443, -0.2131, -0.07535), (-0.4443, -0.1843, -0.06961), (-0.4443, -0.1598, -0.05328), (-0.4443, -0.1435, -0.02883), (-0.4443, -0.1378, -1.267e-08), (-0.4443, -0.1435, 0.02883), (-0.4443, -0.1598, 0.05328), (-0.4443, -0.1843, 0.06961), (-0.4443, -0.2131, 0.07535), (-0.4443, -0.242, 0.06961), (-0.4443, -0.2664, 0.05328), (-0.4443, -0.2827, 0.02883), (-0.4443, -0.2885, -4.523e-08), (-0.4443, -0.2827, -0.02883), (-0.7952, -0.2827, -0.02883), (-0.7952, -0.2885, -3.322e-08), (-0.7952, -0.2827, 0.02883), (-0.7952, -0.2664, 0.05328), (-0.7952, -0.242, 0.06961), (-0.7952, -0.2131, 0.07535), (-0.7952, -0.1843, 0.06961), (-0.7952, -0.1598, 0.05328), (-0.7952, -0.1435, 0.02883), (-0.7952, -0.1378, -6.565e-10), (-0.7952, -0.1435, -0.02883), (-0.7952, -0.1598, -0.05328), (-0.7952, -0.1843, -0.06961), (-0.7952, -0.2131, -0.07535), (-0.7952, -0.242, -0.06961), (-0.7952, -0.2664, -0.05328), (-0.8642, -0.2573, -0.05328), (-0.8579, -0.2337, -0.06961), (-0.8504, -0.2059, -0.07535), (-0.8429, -0.178, -0.06961), (-0.8366, -0.1544, -0.05328), (-0.8324, -0.1386, -0.02883), (-0.8309, -0.1331, 4.033e-10), (-0.8324, -0.1386, 0.02883), (-0.8366, -0.1544, 0.05328), (-0.8429, -0.178, 0.06961), (-0.8504, -0.2059, 0.07535), (-0.8579, -0.2337, 0.06961), (-0.8642, -0.2573, 0.05328), (-0.8684, -0.2731, 0.02883), (-0.8699, -0.2786, -3.101e-08), (-0.8684, -0.2731, -0.02883), (-0.9366, -0.2449, -0.02883), (-0.9395, -0.2498, -2.961e-08), (-0.9366, -0.2449, 0.02883), (-0.9284, -0.2307, 0.05328), (-0.9162, -0.2095, 0.06961), (-0.9018, -0.1846, 0.07535), (-0.8874, -0.1596, 0.06961), (-0.8752, -0.1384, 0.05328), (-0.867, -0.1243, 0.02883), (-0.8641, -0.1193, 1.07e-09), (-0.867, -0.1243, -0.02883), (-0.8752, -0.1384, -0.05328), (-0.8874, -0.1596, -0.06961), (-0.9018, -0.1846, -0.07535), (-0.9162, -0.2095, -0.06961), (-0.9284, -0.2307, -0.05328), (-0.9836, -0.1884, -0.05328), (-0.9663, -0.1711, -0.06961), (-0.9459, -0.1507, -0.07535), (-0.9255, -0.1303, -0.06961), (-0.9083, -0.113, -0.05328), (-0.8967, -0.1015, -0.02883), (-0.8927, -0.09742, 1.297e-09), (-0.8967, -0.1015, 0.02883), (-0.9083, -0.113, 0.05328), (-0.9255, -0.1303, 0.06961), (-0.9459, -0.1507, 0.07535), (-0.9663, -0.1711, 0.06961), (-0.9836, -0.1884, 0.05328), (-0.9952, -0.1999, 0.02883), (-0.9992, -0.204, -2.913e-08), (-0.9952, -0.1999, -0.02883), (-1.04, -0.1414, -0.02883), (-1.045, -0.1442, -2.961e-08), (-1.04, -0.1414, 0.02883), (-1.026, -0.1332, 0.05328), (-1.005, -0.121, 0.06961), (-0.9798, -0.1066, 0.07535), (-0.9548, -0.09214, 0.06961), (-0.9337, -0.07992, 0.05328), (-0.9195, -0.07175, 0.02883), (-0.9145, -0.06888, 1.07e-09), (-0.9195, -0.07175, -0.02883), (-0.9337, -0.07992, -0.05328), (-0.9548, -0.09214, -0.06961), (-0.9798, -0.1066, -0.07535), (-1.005, -0.121, -0.06961), (-1.026, -0.1332, -0.05328), (-1.053, -0.06895, -0.05328), (-1.029, -0.06262, -0.06961), (-1.001, -0.05516, -0.07535), (-0.9732, -0.0477, -0.06961), (-0.9496, -0.04137, -0.05328), (-0.9338, -0.03714, -0.02883), (-0.9283, -0.03566, 4.033e-10), (-0.9338, -0.03714, 0.02883), (-0.9496, -0.04137, 0.05328), (-0.9732, -0.0477, 0.06961), (-1.001, -0.05516, 0.07535), (-1.029, -0.06262, 0.06961), (-1.053, -0.06895, 0.05328), (-1.068, -0.07318, 0.02883), (-1.074, -0.07466, -3.101e-08), (-1.068, -0.07318, -0.02883), (-1.078, 8.199e-09, -0.02883), (-1.084, 9.619e-09, -3.322e-08), (-1.078, 4.828e-08, 0.02883), (-1.062, -1.563e-08, 0.05328), (-1.037, 8.49e-09, 0.06961), (-1.008, -1.89e-08, 0.07535), (-0.9795, 4.136e-09, 0.06961), (-0.9551, 1.731e-09, 0.05328), (-0.9387, 2.507e-08, 0.02883), (-0.933, -1.759e-09, -6.565e-10), (-0.9387, 2.309e-08, -0.02883), (-0.9551, -1.916e-09, -0.05328), (-0.9795, -6.298e-10, -0.06961), (-1.008, -2.405e-08, -0.07535), (-1.037, -2.168e-08, -0.06961), (-1.062, -1.928e-08, -0.05328), (-1.053, 0.06895, -0.05328), (-1.029, 0.06262, -0.06961), (-1.001, 0.05516, -0.07535), (-0.9732, 0.0477, -0.06961), (-0.9496, 0.04137, -0.05328), (-0.9338, 0.03714, -0.02883), (-0.9283, 0.03566, -2.038e-09), (-0.9338, 0.03714, 0.02883), (-0.9496, 0.04137, 0.05328), (-0.9732, 0.0477, 0.06961), (-1.001, 0.05516, 0.07535), (-1.029, 0.06262, 0.06961), (-1.053, 0.06895, 0.05328), (-1.068, 0.07318, 0.02883), (-1.074, 0.07466, -3.612e-08), (-1.068, 0.07318, -0.02883), (-1.04, 0.1414, -0.02883), (-1.045, 0.1442, -3.948e-08), (-1.04, 0.1414, 0.02883), (-1.026, 0.1332, 0.05328), (-1.005, 0.121, 0.06961), (-0.9798, 0.1066, 0.07535), (-0.9548, 0.09214, 0.06961), (-0.9337, 0.07992, 0.05328), (-0.9195, 0.07175, 0.02883), (-0.9145, 0.06888, -3.646e-09), (-0.9195, 0.07175, -0.02883), (-0.9337, 0.07992, -0.05328), (-0.9548, 0.09214, -0.06961), (-0.9798, 0.1066, -0.07535), (-1.005, 0.121, -0.06961), (-1.026, 0.1332, -0.05328), (-0.9836, 0.1884, -0.05328), (-0.9663, 0.1711, -0.06961), (-0.9459, 0.1507, -0.07535), (-0.9255, 0.1303, -0.06961), (-0.9083, 0.113, -0.05328), (-0.8967, 0.1015, -0.02883), (-0.8927, 0.09742, -5.372e-09), (-0.8967, 0.1015, 0.02883), (-0.9083, 0.113, 0.05328), (-0.9255, 0.1303, 0.06961), (-0.9459, 0.1507, 0.07535), (-0.9663, 0.1711, 0.06961), (-0.9836, 0.1884, 0.05328), (-0.9952, 0.1999, 0.02883), (-0.9992, 0.204, -4.31e-08), (-0.9952, 0.1999, -0.02883), (-0.9366, 0.2449, -0.02883), (-0.9395, 0.2498, -4.671e-08), (-0.9366, 0.2449, 0.02883), (-0.9284, 0.2307, 0.05328), (-0.9162, 0.2095, 0.06961), (-0.9018, 0.1846, 0.07535), (-0.8874, 0.1596, 0.06961), (-0.8752, 0.1384, 0.05328), (-0.867, 0.1243, 0.02883), (-0.8641, 0.1193, -7.098e-09), (-0.867, 0.1243, -0.02883), (-0.8752, 0.1384, -0.05328), (-0.8874, 0.1596, -0.06961), (-0.9018, 0.1846, -0.07535), (-0.9162, 0.2095, -0.06961), (-0.9284, 0.2307, -0.05328), (-0.8642, 0.2573, -0.05328), (-0.8579, 0.2337, -0.06961), (-0.8504, 0.2059, -0.07535), (-0.8429, 0.178, -0.06961), (-0.8366, 0.1544, -0.05328), (-0.8324, 0.1386, -0.02883), (-0.8309, 0.1331, -8.707e-09), (-0.8324, 0.1386, 0.02883), (-0.8366, 0.1544, 0.05328), (-0.8429, 0.178, 0.06961), (-0.8504, 0.2059, 0.07535), (-0.8579, 0.2337, 0.06961), (-0.8642, 0.2573, 0.05328), (-0.8684, 0.2731, 0.02883), (-0.8699, 0.2786, -5.008e-08), (-0.8684, 0.2731, -0.02883), (-0.7952, 0.2827, -0.02883), (-0.7952, 0.2885, -5.297e-08), (-0.7952, 0.2827, 0.02883), (-0.7952, 0.2664, 0.05328), (-0.7952, 0.242, 0.06961), (-0.7952, 0.2131, 0.07535), (-0.7952, 0.1843, 0.06961), (-0.7952, 0.1598, 0.05328), (-0.7952, 0.1435, 0.02883), (-0.7952, 0.1378, -1.009e-08), (-0.7952, 0.1435, -0.02883), (-0.7952, 0.1598, -0.05328), (-0.7952, 0.1843, -0.06961), (-0.7952, 0.2131, -0.07535), (-0.7952, 0.242, -0.06961), (-0.7952, 0.2664, -0.05328)], [], [(0, 31, 16, 15), (15, 16, 17, 14), (14, 17, 18, 13), (13, 18, 19, 12), (12, 19, 20, 11), (11, 20, 21, 10), (10, 21, 22, 9), (9, 22, 23, 8), (8, 23, 24, 7), (7, 24, 25, 6), (6, 25, 26, 5), (5, 26, 27, 4), (4, 27, 28, 3), (3, 28, 29, 2), (2, 29, 30, 1), (31, 0, 1, 30), (30, 33, 32, 31), (29, 34, 33, 30), (28, 35, 34, 29), (27, 36, 35, 28), (26, 37, 36, 27), (25, 38, 37, 26), (24, 39, 38, 25), (23, 40, 39, 24), (22, 41, 40, 23), (21, 42, 41, 22), (20, 43, 42, 21), (19, 44, 43, 20), (18, 45, 44, 19), (17, 46, 45, 18), (16, 47, 46, 17), (31, 32, 47, 16), (32, 63, 48, 47), (47, 48, 49, 46), (46, 49, 50, 45), (45, 50, 51, 44), (44, 51, 52, 43), (43, 52, 53, 42), (42, 53, 54, 41), (41, 54, 55, 40), (40, 55, 56, 39), (39, 56, 57, 38), (38, 57, 58, 37), (37, 58, 59, 36), (36, 59, 60, 35), (35, 60, 61, 34), (34, 61, 62, 33), (33, 62, 63, 32), (62, 65, 64, 63), (61, 66, 65, 62), (60, 67, 66, 61), (59, 68, 67, 60), (58, 69, 68, 59), (57, 70, 69, 58), (56, 71, 70, 57), (55, 72, 71, 56), (54, 73, 72, 55), (53, 74, 73, 54), (52, 75, 74, 53), (51, 76, 75, 52), (50, 77, 76, 51), (49, 78, 77, 50), (48, 79, 78, 49), (63, 64, 79, 48), (64, 95, 80, 79), (79, 80, 81, 78), (78, 81, 82, 77), (77, 82, 83, 76), (76, 83, 84, 75), (75, 84, 85, 74), (74, 85, 86, 73), (73, 86, 87, 72), (72, 87, 88, 71), (71, 88, 89, 70), (70, 89, 90, 69), (69, 90, 91, 68), (68, 91, 92, 67), (67, 92, 93, 66), (66, 93, 94, 65), (65, 94, 95, 64), (94, 97, 96, 95), (93, 98, 97, 94), (92, 99, 98, 93), (91, 100, 99, 92), (90, 101, 100, 91), (89, 102, 101, 90), (88, 103, 102, 89), (87, 104, 103, 88), (86, 105, 104, 87), (85, 106, 105, 86), (84, 107, 106, 85), (83, 108, 107, 84), (82, 109, 108, 83), (81, 110, 109, 82), (80, 111, 110, 81), (95, 96, 111, 80), (96, 127, 112, 111), (111, 112, 113, 110), (110, 113, 114, 109), (109, 114, 115, 108), (108, 115, 116, 107), (107, 116, 117, 106), (106, 117, 118, 105), (105, 118, 119, 104), (104, 119, 120, 103), (103, 120, 121, 102), (102, 121, 122, 101), (101, 122, 123, 100), (100, 123, 124, 99), (99, 124, 125, 98), (98, 125, 126, 97), (97, 126, 127, 96), (126, 129, 128, 127), (125, 130, 129, 126), (124, 131, 130, 125), (123, 132, 131, 124), (122, 133, 132, 123), (121, 134, 133, 122), (120, 135, 134, 121), (119, 136, 135, 120), (118, 137, 136, 119), (117, 138, 137, 118), (116, 139, 138, 117), (115, 140, 139, 116), (114, 141, 140, 115), (113, 142, 141, 114), (112, 143, 142, 113), (127, 128, 143, 112), (128, 159, 144, 143), (143, 144, 145, 142), (142, 145, 146, 141), (141, 146, 147, 140), (140, 147, 148, 139), (139, 148, 149, 138), (138, 149, 150, 137), (137, 150, 151, 136), (136, 151, 152, 135), (135, 152, 153, 134), (134, 153, 154, 133), (133, 154, 155, 132), (132, 155, 156, 131), (131, 156, 157, 130), (130, 157, 158, 129), (129, 158, 159, 128), (158, 161, 160, 159), (157, 162, 161, 158), (156, 163, 162, 157), (155, 164, 163, 156), (154, 165, 164, 155), (153, 166, 165, 154), (152, 167, 166, 153), (151, 168, 167, 152), (150, 169, 168, 151), (149, 170, 169, 150), (148, 171, 170, 149), (147, 172, 171, 148), (146, 173, 172, 147), (145, 174, 173, 146), (144, 175, 174, 145), (159, 160, 175, 144), (160, 191, 176, 175), (175, 176, 177, 174), (174, 177, 178, 173), (173, 178, 179, 172), (172, 179, 180, 171), (171, 180, 181, 170), (170, 181, 182, 169), (169, 182, 183, 168), (168, 183, 184, 167), (167, 184, 185, 166), (166, 185, 186, 165), (165, 186, 187, 164), (164, 187, 188, 163), (163, 188, 189, 162), (162, 189, 190, 161), (161, 190, 191, 160), (190, 193, 192, 191), (189, 194, 193, 190), (188, 195, 194, 189), (187, 196, 195, 188), (186, 197, 196, 187), (185, 198, 197, 186), (184, 199, 198, 185), (183, 200, 199, 184), (182, 201, 200, 183), (181, 202, 201, 182), (180, 203, 202, 181), (179, 204, 203, 180), (178, 205, 204, 179), (177, 206, 205, 178), (176, 207, 206, 177), (191, 192, 207, 176), (415, 400, 399, 384), (400, 401, 398, 399), (401, 402, 397, 398), (402, 403, 396, 397), (403, 404, 395, 396), (404, 405, 394, 395), (405, 406, 393, 394), (406, 407, 392, 393), (407, 408, 391, 392), (408, 409, 390, 391), (409, 410, 389, 390), (410, 411, 388, 389), (411, 412, 387, 388), (412, 413, 386, 387), (413, 414, 385, 386), (414, 415, 384, 385), (385, 384, 383, 382), (386, 385, 382, 381), (387, 386, 381, 380), (388, 387, 380, 379), (389, 388, 379, 378), (390, 389, 378, 377), (391, 390, 377, 376), (392, 391, 376, 375), (393, 392, 375, 374), (394, 393, 374, 373), (395, 394, 373, 372), (396, 395, 372, 371), (397, 396, 371, 370), (398, 397, 370, 369), (399, 398, 369, 368), (384, 399, 368, 383), (383, 368, 367, 352), (368, 369, 366, 367), (369, 370, 365, 366), (370, 371, 364, 365), (371, 372, 363, 364), (372, 373, 362, 363), (373, 374, 361, 362), (374, 375, 360, 361), (375, 376, 359, 360), (376, 377, 358, 359), (377, 378, 357, 358), (378, 379, 356, 357), (379, 380, 355, 356), (380, 381, 354, 355), (381, 382, 353, 354), (382, 383, 352, 353), (353, 352, 351, 350), (354, 353, 350, 349), (355, 354, 349, 348), (356, 355, 348, 347), (357, 356, 347, 346), (358, 357, 346, 345), (359, 358, 345, 344), (360, 359, 344, 343), (361, 360, 343, 342), (362, 361, 342, 341), (363, 362, 341, 340), (364, 363, 340, 339), (365, 364, 339, 338), (366, 365, 338, 337), (367, 366, 337, 336), (352, 367, 336, 351), (351, 336, 335, 320), (336, 337, 334, 335), (337, 338, 333, 334), (338, 339, 332, 333), (339, 340, 331, 332), (340, 341, 330, 331), (341, 342, 329, 330), (342, 343, 328, 329), (343, 344, 327, 328), (344, 345, 326, 327), (345, 346, 325, 326), (346, 347, 324, 325), (347, 348, 323, 324), (348, 349, 322, 323), (349, 350, 321, 322), (350, 351, 320, 321), (321, 320, 319, 318), (322, 321, 318, 317), (323, 322, 317, 316), (324, 323, 316, 315), (325, 324, 315, 314), (326, 325, 314, 313), (327, 326, 313, 312), (328, 327, 312, 311), (329, 328, 311, 310), (330, 329, 310, 309), (331, 330, 309, 308), (332, 331, 308, 307), (333, 332, 307, 306), (334, 333, 306, 305), (335, 334, 305, 304), (320, 335, 304, 319), (319, 304, 303, 288), (304, 305, 302, 303), (305, 306, 301, 302), (306, 307, 300, 301), (307, 308, 299, 300), (308, 309, 298, 299), (309, 310, 297, 298), (310, 311, 296, 297), (311, 312, 295, 296), (312, 313, 294, 295), (313, 314, 293, 294), (314, 315, 292, 293), (315, 316, 291, 292), (316, 317, 290, 291), (317, 318, 289, 290), (318, 319, 288, 289), (289, 288, 287, 286), (290, 289, 286, 285), (291, 290, 285, 284), (292, 291, 284, 283), (293, 292, 283, 282), (294, 293, 282, 281), (295, 294, 281, 280), (296, 295, 280, 279), (297, 296, 279, 278), (298, 297, 278, 277), (299, 298, 277, 276), (300, 299, 276, 275), (301, 300, 275, 274), (302, 301, 274, 273), (303, 302, 273, 272), (288, 303, 272, 287), (287, 272, 271, 256), (272, 273, 270, 271), (273, 274, 269, 270), (274, 275, 268, 269), (275, 276, 267, 268), (276, 277, 266, 267), (277, 278, 265, 266), (278, 279, 264, 265), (279, 280, 263, 264), (280, 281, 262, 263), (281, 282, 261, 262), (282, 283, 260, 261), (283, 284, 259, 260), (284, 285, 258, 259), (285, 286, 257, 258), (286, 287, 256, 257), (257, 256, 255, 254), (258, 257, 254, 253), (259, 258, 253, 252), (260, 259, 252, 251), (261, 260, 251, 250), (262, 261, 250, 249), (263, 262, 249, 248), (264, 263, 248, 247), (265, 264, 247, 246), (266, 265, 246, 245), (267, 266, 245, 244), (268, 267, 244, 243), (269, 268, 243, 242), (270, 269, 242, 241), (271, 270, 241, 240), (256, 271, 240, 255), (255, 240, 239, 224), (240, 241, 238, 239), (241, 242, 237, 238), (242, 243, 236, 237), (243, 244, 235, 236), (244, 245, 234, 235), (245, 246, 233, 234), (246, 247, 232, 233), (247, 248, 231, 232), (248, 249, 230, 231), (249, 250, 229, 230), (250, 251, 228, 229), (251, 252, 227, 228), (252, 253, 226, 227), (253, 254, 225, 226), (254, 255, 224, 225), (225, 224, 223, 222), (226, 225, 222, 221), (227, 226, 221, 220), (228, 227, 220, 219), (229, 228, 219, 218), (230, 229, 218, 217), (231, 230, 217, 216), (232, 231, 216, 215), (233, 232, 215, 214), (234, 233, 214, 213), (235, 234, 213, 212), (236, 235, 212, 211), (237, 236, 211, 210), (238, 237, 210, 209), (239, 238, 209, 208), (224, 239, 208, 223), (223, 208, 463, 448), (208, 209, 462, 463), (209, 210, 461, 462), (210, 211, 460, 461), (211, 212, 459, 460), (212, 213, 458, 459), (213, 214, 457, 458), (214, 215, 456, 457), (215, 216, 455, 456), (216, 217, 454, 455), (217, 218, 453, 454), (218, 219, 452, 453), (219, 220, 451, 452), (220, 221, 450, 451), (221, 222, 449, 450), (222, 223, 448, 449), (415, 414, 447, 432), (414, 413, 446, 447), (413, 412, 445, 446), (412, 411, 444, 445), (411, 410, 443, 444), (410, 409, 442, 443), (409, 408, 441, 442), (408, 407, 440, 441), (407, 406, 439, 440), (406, 405, 438, 439), (405, 404, 437, 438), (404, 403, 436, 437), (403, 402, 435, 436), (402, 401, 434, 435), (401, 400, 433, 434), (400, 415, 432, 433), (0, 416, 431, 1), (430, 2, 1, 431), (429, 3, 2, 430), (428, 4, 3, 429), (427, 5, 4, 428), (426, 6, 5, 427), (425, 7, 6, 426), (424, 8, 7, 425), (423, 9, 8, 424), (422, 10, 9, 423), (421, 11, 10, 422), (420, 12, 11, 421), (419, 13, 12, 420), (418, 14, 13, 419), (417, 15, 14, 418), (416, 0, 15, 417), (479, 207, 192, 464), (478, 206, 207, 479), (477, 205, 206, 478), (476, 204, 205, 477), (475, 203, 204, 476), (474, 202, 203, 475), (473, 201, 202, 474), (472, 200, 201, 473), (471, 199, 200, 472), (470, 198, 199, 471), (469, 197, 198, 470), (468, 196, 197, 469), (467, 195, 196, 468), (466, 194, 195, 467), (465, 193, 194, 466), (464, 192, 193, 465), (416, 417, 494, 495), (417, 418, 493, 494), (418, 419, 492, 493), (419, 420, 491, 492), (420, 421, 490, 491), (421, 422, 489, 490), (422, 423, 488, 489), (423, 424, 487, 488), (424, 425, 486, 487), (425, 426, 485, 486), (426, 427, 484, 485), (427, 428, 483, 484), (428, 429, 482, 483), (429, 430, 481, 482), (430, 431, 480, 481), (431, 416, 495, 480), (433, 432, 528, 529), (434, 433, 529, 530), (435, 434, 530, 531), (436, 435, 531, 532), (437, 436, 532, 533), (438, 437, 533, 534), (439, 438, 534, 535), (440, 439, 535, 536), (441, 440, 536, 537), (442, 441, 537, 538), (443, 442, 538, 539), (444, 443, 539, 540), (445, 444, 540, 541), (446, 445, 541, 542), (447, 446, 542, 543), (432, 447, 543, 528), (464, 465, 510, 511), (465, 466, 509, 510), (466, 467, 508, 509), (467, 468, 507, 508), (468, 469, 506, 507), (469, 470, 505, 506), (470, 471, 504, 505), (471, 472, 503, 504), (472, 473, 502, 503), (473, 474, 501, 502), (474, 475, 500, 501), (475, 476, 499, 500), (476, 477, 498, 499), (477, 478, 497, 498), (478, 479, 496, 497), (479, 464, 511, 496), (449, 448, 512, 513), (450, 449, 513, 514), (451, 450, 514, 515), (452, 451, 515, 516), (453, 452, 516, 517), (454, 453, 517, 518), (455, 454, 518, 519), (456, 455, 519, 520), (457, 456, 520, 521), (458, 457, 521, 522), (459, 458, 522, 523), (460, 459, 523, 524), (461, 460, 524, 525), (462, 461, 525, 526), (463, 462, 526, 527), (448, 463, 527, 512), (496, 511, 512, 527), (497, 496, 527, 526), (498, 497, 526, 525), (499, 498, 525, 524), (500, 499, 524, 523), (501, 500, 523, 522), (502, 501, 522, 521), (503, 502, 521, 520), (504, 503, 520, 519), (505, 504, 519, 518), (506, 505, 518, 517), (507, 506, 517, 516), (508, 507, 516, 515), (509, 508, 515, 514), (510, 509, 514, 513), (511, 510, 513, 512), (480, 495, 528, 543), (481, 480, 543, 542), (482, 481, 542, 541), (483, 482, 541, 540), (484, 483, 540, 539), (485, 484, 539, 538), (486, 485, 538, 537), (487, 486, 537, 536), (488, 487, 536, 535), (489, 488, 535, 534), (490, 489, 534, 533), (491, 490, 533, 532), (492, 491, 532, 531), (493, 492, 531, 530), (494, 493, 530, 529), (495, 494, 529, 528), (1087, 1056, 1071, 1072), (1072, 1071, 1070, 1073), (1073, 1070, 1069, 1074), (1074, 1069, 1068, 1075), (1075, 1068, 1067, 1076), (1076, 1067, 1066, 1077), (1077, 1066, 1065, 1078), (1078, 1065, 1064, 1079), (1079, 1064, 1063, 1080), (1080, 1063, 1062, 1081), (1081, 1062, 1061, 1082), (1082, 1061, 1060, 1083), (1083, 1060, 1059, 1084), (1084, 1059, 1058, 1085), (1085, 1058, 1057, 1086), (1056, 1087, 1086, 1057), (1057, 1054, 1055, 1056), (1058, 1053, 1054, 1057), (1059, 1052, 1053, 1058), (1060, 1051, 1052, 1059), (1061, 1050, 1051, 1060), (1062, 1049, 1050, 1061), (1063, 1048, 1049, 1062), (1064, 1047, 1048, 1063), (1065, 1046, 1047, 1064), (1066, 1045, 1046, 1065), (1067, 1044, 1045, 1066), (1068, 1043, 1044, 1067), (1069, 1042, 1043, 1068), (1070, 1041, 1042, 1069), (1071, 1040, 1041, 1070), (1056, 1055, 1040, 1071), (1055, 1024, 1039, 1040), (1040, 1039, 1038, 1041), (1041, 1038, 1037, 1042), (1042, 1037, 1036, 1043), (1043, 1036, 1035, 1044), (1044, 1035, 1034, 1045), (1045, 1034, 1033, 1046), (1046, 1033, 1032, 1047), (1047, 1032, 1031, 1048), (1048, 1031, 1030, 1049), (1049, 1030, 1029, 1050), (1050, 1029, 1028, 1051), (1051, 1028, 1027, 1052), (1052, 1027, 1026, 1053), (1053, 1026, 1025, 1054), (1054, 1025, 1024, 1055), (1025, 1022, 1023, 1024), (1026, 1021, 1022, 1025), (1027, 1020, 1021, 1026), (1028, 1019, 1020, 1027), (1029, 1018, 1019, 1028), (1030, 1017, 1018, 1029), (1031, 1016, 1017, 1030), (1032, 1015, 1016, 1031), (1033, 1014, 1015, 1032), (1034, 1013, 1014, 1033), (1035, 1012, 1013, 1034), (1036, 1011, 1012, 1035), (1037, 1010, 1011, 1036), (1038, 1009, 1010, 1037), (1039, 1008, 1009, 1038), (1024, 1023, 1008, 1039), (1023, 992, 1007, 1008), (1008, 1007, 1006, 1009), (1009, 1006, 1005, 1010), (1010, 1005, 1004, 1011), (1011, 1004, 1003, 1012), (1012, 1003, 1002, 1013), (1013, 1002, 1001, 1014), (1014, 1001, 1000, 1015), (1015, 1000, 999, 1016), (1016, 999, 998, 1017), (1017, 998, 997, 1018), (1018, 997, 996, 1019), (1019, 996, 995, 1020), (1020, 995, 994, 1021), (1021, 994, 993, 1022), (1022, 993, 992, 1023), (993, 990, 991, 992), (994, 989, 990, 993), (995, 988, 989, 994), (996, 987, 988, 995), (997, 986, 987, 996), (998, 985, 986, 997), (999, 984, 985, 998), (1000, 983, 984, 999), (1001, 982, 983, 1000), (1002, 981, 982, 1001), (1003, 980, 981, 1002), (1004, 979, 980, 1003), (1005, 978, 979, 1004), (1006, 977, 978, 1005), (1007, 976, 977, 1006), (992, 991, 976, 1007), (991, 960, 975, 976), (976, 975, 974, 977), (977, 974, 973, 978), (978, 973, 972, 979), (979, 972, 971, 980), (980, 971, 970, 981), (981, 970, 969, 982), (982, 969, 968, 983), (983, 968, 967, 984), (984, 967, 966, 985), (985, 966, 965, 986), (986, 965, 964, 987), (987, 964, 963, 988), (988, 963, 962, 989), (989, 962, 961, 990), (990, 961, 960, 991), (961, 958, 959, 960), (962, 957, 958, 961), (963, 956, 957, 962), (964, 955, 956, 963), (965, 954, 955, 964), (966, 953, 954, 965), (967, 952, 953, 966), (968, 951, 952, 967), (969, 950, 951, 968), (970, 949, 950, 969), (971, 948, 949, 970), (972, 947, 948, 971), (973, 946, 947, 972), (974, 945, 946, 973), (975, 944, 945, 974), (960, 959, 944, 975), (959, 928, 943, 944), (944, 943, 942, 945), (945, 942, 941, 946), (946, 941, 940, 947), (947, 940, 939, 948), (948, 939, 938, 949), (949, 938, 937, 950), (950, 937, 936, 951), (951, 936, 935, 952), (952, 935, 934, 953), (953, 934, 933, 954), (954, 933, 932, 955), (955, 932, 931, 956), (956, 931, 930, 957), (957, 930, 929, 958), (958, 929, 928, 959), (929, 926, 927, 928), (930, 925, 926, 929), (931, 924, 925, 930), (932, 923, 924, 931), (933, 922, 923, 932), (934, 921, 922, 933), (935, 920, 921, 934), (936, 919, 920, 935), (937, 918, 919, 936), (938, 917, 918, 937), (939, 916, 917, 938), (940, 915, 916, 939), (941, 914, 915, 940), (942, 913, 914, 941), (943, 912, 913, 942), (928, 927, 912, 943), (927, 896, 911, 912), (912, 911, 910, 913), (913, 910, 909, 914), (914, 909, 908, 915), (915, 908, 907, 916), (916, 907, 906, 917), (917, 906, 905, 918), (918, 905, 904, 919), (919, 904, 903, 920), (920, 903, 902, 921), (921, 902, 901, 922), (922, 901, 900, 923), (923, 900, 899, 924), (924, 899, 898, 925), (925, 898, 897, 926), (926, 897, 896, 927), (897, 894, 895, 896), (898, 893, 894, 897), (899, 892, 893, 898), (900, 891, 892, 899), (901, 890, 891, 900), (902, 889, 890, 901), (903, 888, 889, 902), (904, 887, 888, 903), (905, 886, 887, 904), (906, 885, 886, 905), (907, 884, 885, 906), (908, 883, 884, 907), (909, 882, 883, 908), (910, 881, 882, 909), (911, 880, 881, 910), (896, 895, 880, 911), (672, 687, 688, 703), (687, 686, 689, 688), (686, 685, 690, 689), (685, 684, 691, 690), (684, 683, 692, 691), (683, 682, 693, 692), (682, 681, 694, 693), (681, 680, 695, 694), (680, 679, 696, 695), (679, 678, 697, 696), (678, 677, 698, 697), (677, 676, 699, 698), (676, 675, 700, 699), (675, 674, 701, 700), (674, 673, 702, 701), (673, 672, 703, 702), (702, 703, 704, 705), (701, 702, 705, 706), (700, 701, 706, 707), (699, 700, 707, 708), (698, 699, 708, 709), (697, 698, 709, 710), (696, 697, 710, 711), (695, 696, 711, 712), (694, 695, 712, 713), (693, 694, 713, 714), (692, 693, 714, 715), (691, 692, 715, 716), (690, 691, 716, 717), (689, 690, 717, 718), (688, 689, 718, 719), (703, 688, 719, 704), (704, 719, 720, 735), (719, 718, 721, 720), (718, 717, 722, 721), (717, 716, 723, 722), (716, 715, 724, 723), (715, 714, 725, 724), (714, 713, 726, 725), (713, 712, 727, 726), (712, 711, 728, 727), (711, 710, 729, 728), (710, 709, 730, 729), (709, 708, 731, 730), (708, 707, 732, 731), (707, 706, 733, 732), (706, 705, 734, 733), (705, 704, 735, 734), (734, 735, 736, 737), (733, 734, 737, 738), (732, 733, 738, 739), (731, 732, 739, 740), (730, 731, 740, 741), (729, 730, 741, 742), (728, 729, 742, 743), (727, 728, 743, 744), (726, 727, 744, 745), (725, 726, 745, 746), (724, 725, 746, 747), (723, 724, 747, 748), (722, 723, 748, 749), (721, 722, 749, 750), (720, 721, 750, 751), (735, 720, 751, 736), (736, 751, 752, 767), (751, 750, 753, 752), (750, 749, 754, 753), (749, 748, 755, 754), (748, 747, 756, 755), (747, 746, 757, 756), (746, 745, 758, 757), (745, 744, 759, 758), (744, 743, 760, 759), (743, 742, 761, 760), (742, 741, 762, 761), (741, 740, 763, 762), (740, 739, 764, 763), (739, 738, 765, 764), (738, 737, 766, 765), (737, 736, 767, 766), (766, 767, 768, 769), (765, 766, 769, 770), (764, 765, 770, 771), (763, 764, 771, 772), (762, 763, 772, 773), (761, 762, 773, 774), (760, 761, 774, 775), (759, 760, 775, 776), (758, 759, 776, 777), (757, 758, 777, 778), (756, 757, 778, 779), (755, 756, 779, 780), (754, 755, 780, 781), (753, 754, 781, 782), (752, 753, 782, 783), (767, 752, 783, 768), (768, 783, 784, 799), (783, 782, 785, 784), (782, 781, 786, 785), (781, 780, 787, 786), (780, 779, 788, 787), (779, 778, 789, 788), (778, 777, 790, 789), (777, 776, 791, 790), (776, 775, 792, 791), (775, 774, 793, 792), (774, 773, 794, 793), (773, 772, 795, 794), (772, 771, 796, 795), (771, 770, 797, 796), (770, 769, 798, 797), (769, 768, 799, 798), (798, 799, 800, 801), (797, 798, 801, 802), (796, 797, 802, 803), (795, 796, 803, 804), (794, 795, 804, 805), (793, 794, 805, 806), (792, 793, 806, 807), (791, 792, 807, 808), (790, 791, 808, 809), (789, 790, 809, 810), (788, 789, 810, 811), (787, 788, 811, 812), (786, 787, 812, 813), (785, 786, 813, 814), (784, 785, 814, 815), (799, 784, 815, 800), (800, 815, 816, 831), (815, 814, 817, 816), (814, 813, 818, 817), (813, 812, 819, 818), (812, 811, 820, 819), (811, 810, 821, 820), (810, 809, 822, 821), (809, 808, 823, 822), (808, 807, 824, 823), (807, 806, 825, 824), (806, 805, 826, 825), (805, 804, 827, 826), (804, 803, 828, 827), (803, 802, 829, 828), (802, 801, 830, 829), (801, 800, 831, 830), (830, 831, 832, 833), (829, 830, 833, 834), (828, 829, 834, 835), (827, 828, 835, 836), (826, 827, 836, 837), (825, 826, 837, 838), (824, 825, 838, 839), (823, 824, 839, 840), (822, 823, 840, 841), (821, 822, 841, 842), (820, 821, 842, 843), (819, 820, 843, 844), (818, 819, 844, 845), (817, 818, 845, 846), (816, 817, 846, 847), (831, 816, 847, 832), (832, 847, 848, 863), (847, 846, 849, 848), (846, 845, 850, 849), (845, 844, 851, 850), (844, 843, 852, 851), (843, 842, 853, 852), (842, 841, 854, 853), (841, 840, 855, 854), (840, 839, 856, 855), (839, 838, 857, 856), (838, 837, 858, 857), (837, 836, 859, 858), (836, 835, 860, 859), (835, 834, 861, 860), (834, 833, 862, 861), (833, 832, 863, 862), (862, 863, 864, 865), (861, 862, 865, 866), (860, 861, 866, 867), (859, 860, 867, 868), (858, 859, 868, 869), (857, 858, 869, 870), (856, 857, 870, 871), (855, 856, 871, 872), (854, 855, 872, 873), (853, 854, 873, 874), (852, 853, 874, 875), (851, 852, 875, 876), (850, 851, 876, 877), (849, 850, 877, 878), (848, 849, 878, 879), (863, 848, 879, 864), (864, 879, 624, 639), (879, 878, 625, 624), (878, 877, 626, 625), (877, 876, 627, 626), (876, 875, 628, 627), (875, 874, 629, 628), (874, 873, 630, 629), (873, 872, 631, 630), (872, 871, 632, 631), (871, 870, 633, 632), (870, 869, 634, 633), (869, 868, 635, 634), (868, 867, 636, 635), (867, 866, 637, 636), (866, 865, 638, 637), (865, 864, 639, 638), (672, 673, 640, 655), (673, 674, 641, 640), (674, 675, 642, 641), (675, 676, 643, 642), (676, 677, 644, 643), (677, 678, 645, 644), (678, 679, 646, 645), (679, 680, 647, 646), (680, 681, 648, 647), (681, 682, 649, 648), (682, 683, 650, 649), (683, 684, 651, 650), (684, 685, 652, 651), (685, 686, 653, 652), (686, 687, 654, 653), (687, 672, 655, 654), (1087, 671, 656, 1086), (657, 1085, 1086, 656), (658, 1084, 1085, 657), (659, 1083, 1084, 658), (660, 1082, 1083, 659), (661, 1081, 1082, 660), (662, 1080, 1081, 661), (663, 1079, 1080, 662), (664, 1078, 1079, 663), (665, 1077, 1078, 664), (666, 1076, 1077, 665), (667, 1075, 1076, 666), (668, 1074, 1075, 667), (669, 1073, 1074, 668), (670, 1072, 1073, 669), (671, 1087, 1072, 670), (608, 880, 895, 623), (609, 881, 880, 608), (610, 882, 881, 609), (611, 883, 882, 610), (612, 884, 883, 611), (613, 885, 884, 612), (614, 886, 885, 613), (615, 887, 886, 614), (616, 888, 887, 615), (617, 889, 888, 616), (618, 890, 889, 617), (619, 891, 890, 618), (620, 892, 891, 619), (621, 893, 892, 620), (622, 894, 893, 621), (623, 895, 894, 622), (671, 670, 593, 592), (670, 669, 594, 593), (669, 668, 595, 594), (668, 667, 596, 595), (667, 666, 597, 596), (666, 665, 598, 597), (665, 664, 599, 598), (664, 663, 600, 599), (663, 662, 601, 600), (662, 661, 602, 601), (661, 660, 603, 602), (660, 659, 604, 603), (659, 658, 605, 604), (658, 657, 606, 605), (657, 656, 607, 606), (656, 671, 592, 607), (654, 655, 559, 558), (653, 654, 558, 557), (652, 653, 557, 556), (651, 652, 556, 555), (650, 651, 555, 554), (649, 650, 554, 553), (648, 649, 553, 552), (647, 648, 552, 551), (646, 647, 551, 550), (645, 646, 550, 549), (644, 645, 549, 548), (643, 644, 548, 547), (642, 643, 547, 546), (641, 642, 546, 545), (640, 641, 545, 544), (655, 640, 544, 559), (623, 622, 577, 576), (622, 621, 578, 577), (621, 620, 579, 578), (620, 619, 580, 579), (619, 618, 581, 580), (618, 617, 582, 581), (617, 616, 583, 582), (616, 615, 584, 583), (615, 614, 585, 584), (614, 613, 586, 585), (613, 612, 587, 586), (612, 611, 588, 587), (611, 610, 589, 588), (610, 609, 590, 589), (609, 608, 591, 590), (608, 623, 576, 591), (638, 639, 575, 574), (637, 638, 574, 573), (636, 637, 573, 572), (635, 636, 572, 571), (634, 635, 571, 570), (633, 634, 570, 569), (632, 633, 569, 568), (631, 632, 568, 567), (630, 631, 567, 566), (629, 630, 566, 565), (628, 629, 565, 564), (627, 628, 564, 563), (626, 627, 563, 562), (625, 626, 562, 561), (624, 625, 561, 560), (639, 624, 560, 575), (591, 576, 575, 560), (590, 591, 560, 561), (589, 590, 561, 562), (588, 589, 562, 563), (587, 588, 563, 564), (586, 587, 564, 565), (585, 586, 565, 566), (584, 585, 566, 567), (583, 584, 567, 568), (582, 583, 568, 569), (581, 582, 569, 570), (580, 581, 570, 571), (579, 580, 571, 572), (578, 579, 572, 573), (577, 578, 573, 574), (576, 577, 574, 575), (607, 592, 559, 544), (606, 607, 544, 545), (605, 606, 545, 546), (604, 605, 546, 547), (603, 604, 547, 548), (602, 603, 548, 549), (601, 602, 549, 550), (600, 601, 550, 551), (599, 600, 551, 552), (598, 599, 552, 553), (597, 598, 553, 554), (596, 597, 554, 555), (595, 596, 555, 556), (594, 595, 556, 557), (593, 594, 557, 558), (592, 593, 558, 559)])
me_chain_link.polygons.foreach_set('use_smooth', [True] * 1088)
me_chain_link.materials.append(mat_metal_steel)
me_chain_link.use_remesh_preserve_volume = False
me_chain_link.use_remesh_preserve_attributes = False
me_chain_link.use_mirror_vertex_groups = False
me_chain_link.update()

# ---- objects
ob_lamp = bpy.data.objects.new('Lamp', light_spot_001)
ob_camera = bpy.data.objects.new('Camera', cam_camera_001)
ob_lamp_001 = bpy.data.objects.new('Lamp.001', light_spot)
ob_plane = bpy.data.objects.new('Plane', me_plane)
ob_chain_link = bpy.data.objects.new('Chain link', me_chain_link)

# ---- transforms, parenting, visibility, modifiers, constraints
ob_lamp.location = (15.21, 6.889, 25.45)
ob_lamp.rotation_euler = (0.8296, 9.588e-09, -2.436e-09)
ob_lamp.lock_rotations_4d = False
ob_lamp.empty_display_type = 'ARROWS'
ob_lamp.color = (0.0, 0.0, 0.0, 0.0)
ob_lamp.lineart.crease_threshold = 0.0
ob_camera.location = (2.872, -1.894, 2.442)
ob_camera.rotation_euler = (0.9238, -0.02162, 0.9207)
ob_camera.lock_rotations_4d = False
ob_camera.empty_display_type = 'ARROWS'
ob_camera.color = (0.0, 0.0, 0.0, 0.0)
ob_camera.display_type = 'WIRE'
ob_camera.lineart.crease_threshold = 0.0
ob_lamp_001.location = (6.811e-15, -28.22, 32.52)
ob_lamp_001.rotation_euler = (0.8296, 9.588e-09, -2.436e-09)
ob_lamp_001.lock_rotations_4d = False
ob_lamp_001.empty_display_type = 'ARROWS'
ob_lamp_001.color = (0.0, 0.0, 0.0, 0.0)
ob_lamp_001.lineart.crease_threshold = 0.0
ob_plane.location = (10.12, 0.0, 0.0)
ob_plane.rotation_euler = (1.571, -0.0, -0.0)
ob_plane.lock_rotations_4d = False
ob_plane.empty_display_type = 'ARROWS'
ob_plane.color = (0.0, 0.0, 0.0, 1.0)
ob_plane.show_instancer_for_render = False
ob_plane.instance_type = 'VERTS'
ob_plane.lineart.crease_threshold = 0.0
ob_chain_link.parent = ob_plane
ob_chain_link.matrix_parent_inverse = Matrix(((1.0, 0.0, 0.0, 0.0), (0.0, 7.55e-08, 1.0, 0.0), (0.0, -1.0, 7.55e-08, 0.0), (0.0, 0.0, 0.0, 1.0)))
ob_chain_link.location = (0.0, 0.0, 0.0)
ob_chain_link.lock_rotations_4d = False
ob_chain_link.empty_display_type = 'ARROWS'
ob_chain_link.color = (0.0, 0.0, 0.0, 1.0)
ob_chain_link.lineart.crease_threshold = 0.0

# ---- collection membership
col_collection_1.objects.link(ob_lamp)
col_collection_1.objects.link(ob_camera)
col_collection_1.objects.link(ob_lamp_001)
col_collection_2.objects.link(ob_plane)
col_collection_2.objects.link(ob_chain_link)

# ---- scene / render settings (as saved in the file)
scene.camera = ob_camera
scene.frame_start = 1; scene.frame_end = 250; scene.frame_set(1)
scene.render.engine = 'BLENDER_EEVEE_NEXT'
scene.render.image_settings.file_format = 'JPEG'
scene.render.image_settings.color_mode = 'RGB'
scene.render.image_settings.quality = 100
scene.render.image_settings.compression = 100
scene.render.image_settings.exr_codec = 'RLE'
scene.render.resolution_x = 800
scene.render.resolution_y = 600
scene.render.resolution_percentage = 50
scene.render.pixel_aspect_x = 100.0
scene.render.pixel_aspect_y = 100.0
scene.render.fps = 25
scene.render.dither_intensity = 0.0
scene.render.use_compositing = False
scene.render.use_sequencer = False
scene.render.bake_margin = 2
scene.render.bake_bias = 0.0
scene.render.use_stamp_time = False
scene.render.use_stamp_date = False
scene.render.use_stamp_frame = False
scene.render.use_stamp_camera = False
scene.render.use_stamp_scene = False
scene.render.use_stamp_filename = False
scene.render.use_stamp_render_time = False
scene.render.stamp_font_size = 0
scene.cycles.use_denoising = False
scene.cycles.samples = 10
scene.cycles.sampling_pattern = 'TABULATED_SOBOL'
scene.cycles.light_sampling_threshold = 0.0
scene.cycles.use_adaptive_sampling = False
scene.cycles.use_light_tree = False
scene.cycles.blur_glossy = 0.0
scene.cycles.volume_bounces = 1
scene.cycles.pixel_filter_type = 'GAUSSIAN'
scene.cycles.sample_clamp_indirect = 0.0
scene.view_settings.view_transform = 'Raw'
bpy.context.view_layer.update()
